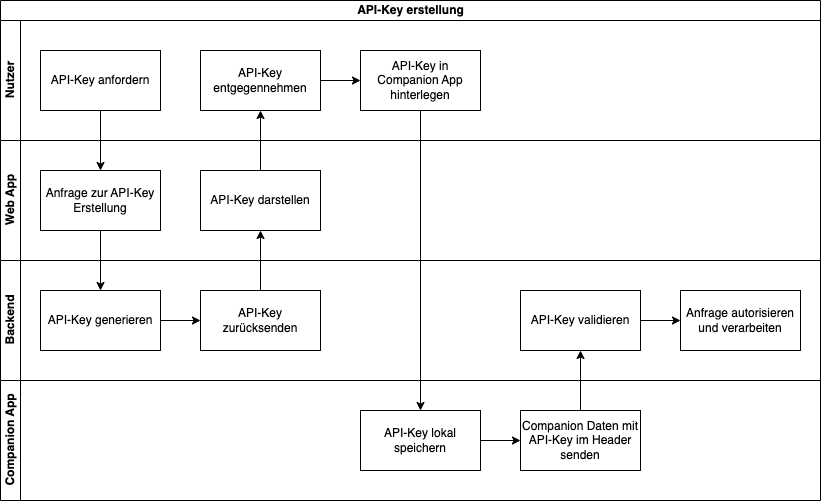

The diagram above was exported from draw.io. Its source (the exported page's mxGraphModel, read from the mxfile embedded in the PNG):
<mxGraphModel dx="1054" dy="943" grid="1" gridSize="10" guides="1" tooltips="1" connect="1" arrows="1" fold="1" page="1" pageScale="1" pageWidth="827" pageHeight="1169" math="0" shadow="0">
  <root>
    <mxCell id="0" />
    <mxCell id="1" parent="0" />
    <mxCell id="8" value="" style="group" vertex="1" connectable="0" parent="1">
      <mxGeometry width="820" height="500" as="geometry" />
    </mxCell>
    <mxCell id="2" value="API-Key erstellung" style="swimlane;childLayout=stackLayout;resizeParent=1;resizeParentMax=0;horizontal=1;startSize=20;horizontalStack=0;html=1;" vertex="1" parent="8">
      <mxGeometry width="819.9999999999999" height="380" as="geometry" />
    </mxCell>
    <mxCell id="3" value="Nutzer" style="swimlane;startSize=20;horizontal=0;html=1;" vertex="1" parent="2">
      <mxGeometry y="20" width="819.9999999999999" height="120" as="geometry">
        <mxRectangle y="20" width="480" height="30" as="alternateBounds" />
      </mxGeometry>
    </mxCell>
    <mxCell id="9" value="API-Key anfordern" style="rounded=0;whiteSpace=wrap;html=1;" vertex="1" parent="3">
      <mxGeometry x="40" y="30" width="120" height="60" as="geometry" />
    </mxCell>
    <mxCell id="16" value="API-Key entgegennehmen" style="rounded=0;whiteSpace=wrap;html=1;" vertex="1" parent="3">
      <mxGeometry x="200" y="30" width="120" height="60" as="geometry" />
    </mxCell>
    <mxCell id="17" value="API-Key in Companion App hinterlegen" style="rounded=0;whiteSpace=wrap;html=1;" vertex="1" parent="3">
      <mxGeometry x="360" y="30" width="120" height="60" as="geometry" />
    </mxCell>
    <mxCell id="28" style="edgeStyle=none;html=1;entryX=0;entryY=0.5;entryDx=0;entryDy=0;" edge="1" parent="3" source="16" target="17">
      <mxGeometry relative="1" as="geometry" />
    </mxCell>
    <mxCell id="4" value="Web App" style="swimlane;startSize=20;horizontal=0;html=1;" vertex="1" parent="2">
      <mxGeometry y="140" width="819.9999999999999" height="120" as="geometry" />
    </mxCell>
    <mxCell id="11" value="Anfrage zur API-Key Erstellung" style="rounded=0;whiteSpace=wrap;html=1;" vertex="1" parent="4">
      <mxGeometry x="40" y="30" width="120" height="60" as="geometry" />
    </mxCell>
    <mxCell id="25" value="API-Key darstellen" style="rounded=0;whiteSpace=wrap;html=1;" vertex="1" parent="4">
      <mxGeometry x="200" y="30" width="120" height="60" as="geometry" />
    </mxCell>
    <mxCell id="5" value="Backend" style="swimlane;startSize=20;horizontal=0;html=1;" vertex="1" parent="2">
      <mxGeometry y="260" width="819.9999999999999" height="120" as="geometry" />
    </mxCell>
    <mxCell id="13" value="API-Key generieren" style="rounded=0;whiteSpace=wrap;html=1;" vertex="1" parent="5">
      <mxGeometry x="40" y="30" width="120" height="60" as="geometry" />
    </mxCell>
    <mxCell id="18" value="API-Key zurücksenden" style="rounded=0;whiteSpace=wrap;html=1;" vertex="1" parent="5">
      <mxGeometry x="200" y="30" width="120" height="60" as="geometry" />
    </mxCell>
    <mxCell id="14" value="API-Key validieren" style="rounded=0;whiteSpace=wrap;html=1;" vertex="1" parent="5">
      <mxGeometry x="520" y="30" width="120" height="60" as="geometry" />
    </mxCell>
    <mxCell id="15" value="Anfrage autorisieren und verarbeiten" style="rounded=0;whiteSpace=wrap;html=1;" vertex="1" parent="5">
      <mxGeometry x="680" y="30" width="120" height="60" as="geometry" />
    </mxCell>
    <mxCell id="21" style="edgeStyle=none;html=1;entryX=0;entryY=0.5;entryDx=0;entryDy=0;" edge="1" parent="5" source="13" target="18">
      <mxGeometry relative="1" as="geometry" />
    </mxCell>
    <mxCell id="29" style="edgeStyle=none;html=1;" edge="1" parent="5" source="14" target="15">
      <mxGeometry relative="1" as="geometry" />
    </mxCell>
    <mxCell id="19" style="edgeStyle=none;html=1;" edge="1" parent="2" source="9" target="11">
      <mxGeometry relative="1" as="geometry" />
    </mxCell>
    <mxCell id="27" style="edgeStyle=none;html=1;" edge="1" parent="2" source="25" target="16">
      <mxGeometry relative="1" as="geometry" />
    </mxCell>
    <mxCell id="20" style="edgeStyle=none;html=1;entryX=0.5;entryY=0;entryDx=0;entryDy=0;" edge="1" parent="2" source="11" target="13">
      <mxGeometry relative="1" as="geometry" />
    </mxCell>
    <mxCell id="26" style="edgeStyle=none;html=1;" edge="1" parent="2" source="18" target="25">
      <mxGeometry relative="1" as="geometry" />
    </mxCell>
    <mxCell id="7" value="Companion App" style="swimlane;startSize=20;horizontal=0;html=1;" vertex="1" parent="8">
      <mxGeometry y="380" width="819.9999999999999" height="120" as="geometry" />
    </mxCell>
    <mxCell id="10" value="API-Key lokal speichern" style="rounded=0;whiteSpace=wrap;html=1;" vertex="1" parent="7">
      <mxGeometry x="360" y="30" width="120" height="60" as="geometry" />
    </mxCell>
    <mxCell id="12" value="Companion Daten mit API-Key im Header senden" style="rounded=0;whiteSpace=wrap;html=1;" vertex="1" parent="7">
      <mxGeometry x="520" y="30" width="120" height="60" as="geometry" />
    </mxCell>
    <mxCell id="23" style="edgeStyle=none;html=1;entryX=0;entryY=0.5;entryDx=0;entryDy=0;" edge="1" parent="7" source="10" target="12">
      <mxGeometry relative="1" as="geometry" />
    </mxCell>
    <mxCell id="22" style="edgeStyle=none;html=1;entryX=0.5;entryY=0;entryDx=0;entryDy=0;" edge="1" parent="8" source="17" target="10">
      <mxGeometry relative="1" as="geometry" />
    </mxCell>
    <mxCell id="24" style="edgeStyle=none;html=1;" edge="1" parent="8" source="12" target="14">
      <mxGeometry relative="1" as="geometry" />
    </mxCell>
  </root>
</mxGraphModel>